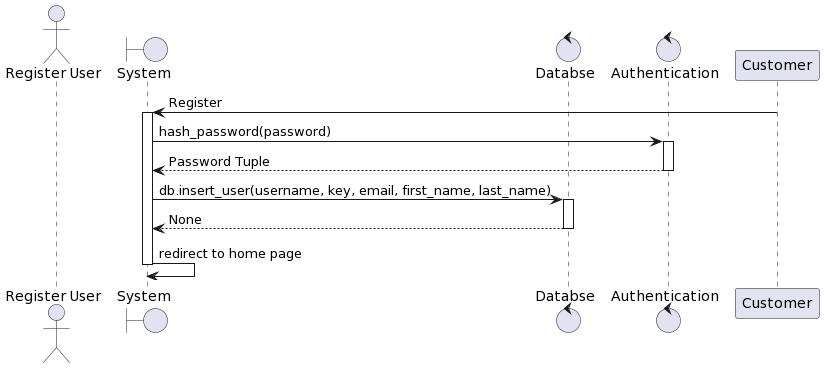

The diagram above was rendered by PlantUML. Its source (embedded in the PNG):
@startuml
actor "Register User"
boundary "System" as system
control "Databse" as database
control "Authentication" as auth
Customer -> system: Register
activate system
system -> auth: hash_password(password)
activate auth
auth --> system: Password Tuple
deactivate auth
system -> database: db.insert_user(username, key, email, first_name, last_name)
activate database
database --> system: None
deactivate database
system -> system: redirect to home page
deactivate system
@enduml